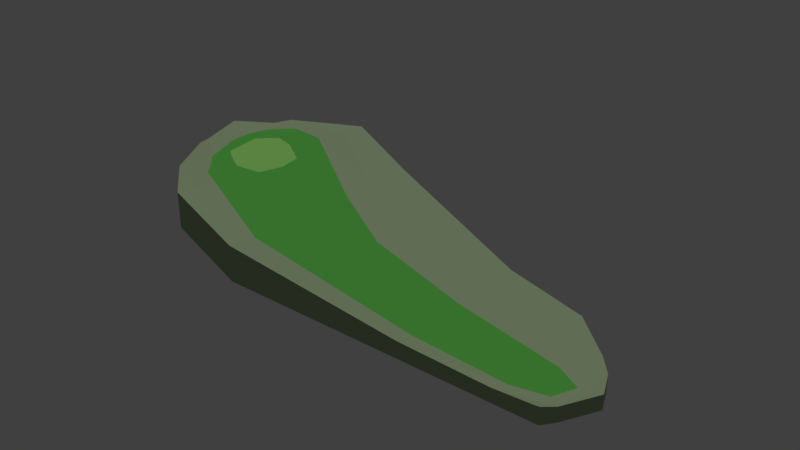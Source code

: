 # Source: Golf_course_01.blend  (saved by Blender 2.79.0; exported with 4.5.12 LTS)
import bpy
from mathutils import Matrix  # noqa: F401  (used for matrix-valued properties, if any)

bpy.ops.wm.read_factory_settings(use_empty=True)
scene = bpy.context.scene
scene.name = 'Scene'

# ---- collections
col_collection_1 = bpy.data.collections.new('Collection 1'); scene.collection.children.link(col_collection_1)

# ---- materials (node trees are filled in below, after node groups)
mat_grass_rough = bpy.data.materials.new('Grass Rough')
mat_grass_rough.alpha_threshold = 0.0
mat_grass_rough.use_transparent_shadow = False
mat_grass_rough.diffuse_color = (0.3177, 0.4109, 0.2381, 1.0)
mat_grass_rough.roughness = 0.5
mat_grass_putting_green = bpy.data.materials.new('Grass Putting green')
mat_grass_putting_green.alpha_threshold = 0.0
mat_grass_putting_green.use_transparent_shadow = False
mat_grass_putting_green.diffuse_color = (0.2769, 0.6095, 0.1434, 1.0)
mat_grass_putting_green.roughness = 0.5
mat_grass_fairway = bpy.data.materials.new('Grass Fairway')
mat_grass_fairway.alpha_threshold = 0.0
mat_grass_fairway.use_transparent_shadow = False
mat_grass_fairway.diffuse_color = (0.1025, 0.4339, 0.07095, 1.0)
mat_grass_fairway.roughness = 0.5

# ---- material node trees

# ---- world
world_world = bpy.data.worlds.new('World'); scene.world = world_world
world_world.color = (0.05088, 0.05088, 0.05088)
world_world.use_sun_shadow = False
world_world.sun_shadow_jitter_overblur = 0.0
world_world.cycles.sampling_method = 'MANUAL'

# ---- lights
light_sun_001 = bpy.data.lights.new('Sun.001', 'SUN')
light_sun_001.transmission_factor = 0.0
light_sun_001.angle = 0.1993
light_sun_001.energy = 1.0
light_sun_001.shadow_buffer_clip_start = 0.5
light_sun_001.shadow_soft_size = 0.1
light_sun_001.shadow_cascade_max_distance = 1000.0

# ---- meshes
me_course = bpy.data.meshes.new('course')
me_course.from_pydata([(-431.4, 82.71, -10.01), (-431.4, 82.71, 22.16), (-427.6, 195.2, -10.01), (-427.6, 195.2, 11.08), (15.0, -34.14, -10.01), (15.0, -34.14, 4.155), (15.0, 41.77, -10.01), (15.0, 41.77, 2.555), (-100.9, 102.6, -10.01), (-100.9, 102.6, -0.00759), (-100.9, -34.14, -10.01), (-100.9, -34.14, 4.347), (-264.7, 174.0, -10.01), (-264.7, -34.14, 21.19), (-264.7, 174.0, 10.64), (-264.7, -34.14, -10.01), (-363.7, 227.4, -10.01), (-365.0, 0.2374, 22.59), (-363.7, 227.4, 10.64), (-365.0, 0.2374, -10.01), (-450.1, 141.5, -10.01), (-450.1, 141.5, 20.8), (37.67, 4.943, -10.01), (37.67, 4.943, 2.359), (-100.9, 37.31, -0.00759), (-100.9, 37.31, -10.01), (-264.7, 74.58, -10.01), (-264.7, 97.41, 13.64), (-364.3, 118.9, -10.01), (-364.3, 168.1, 17.42), (-437.8, 170.9, 11.08), (28.6, 25.43, -10.01), (-437.8, 170.9, -10.01), (28.6, 25.43, 2.555), (-100.9, 73.06, -0.00759), (-100.9, 73.06, -10.01), (-264.7, 129.0, -10.01), (-264.7, 129.0, 10.64), (-364.0, 178.3, -10.01), (-364.0, 201.5, 10.64), (-402.1, 208.0, -10.01), (-404.9, 36.1, 22.59), (-402.1, 208.0, 10.91), (-404.9, 36.1, -10.01), (-415.9, 132.5, -10.01), (-415.9, 152.1, 17.42), (-408.4, 195.7, 10.91), (-408.4, 173.9, -10.01), (-435.9, 96.91, -10.01), (22.26, -24.69, 2.359), (-100.9, -16.87, -0.00759), (-100.9, -16.87, -10.01), (-264.7, -7.861, -10.01), (-264.7, -7.861, 17.42), (-364.8, 28.93, -10.01), (-364.8, 40.81, 17.42), (-435.9, 96.91, 20.8), (22.26, -24.69, -10.01), (-407.6, 69.83, -10.01), (-407.6, 74.56, 17.42), (-387.8, 215.3, 10.81), (-390.0, 22.7, -10.01), (-396.7, 170.8, 17.42), (-391.8, 197.9, 10.81), (-387.8, 215.3, -10.01), (-390.0, 22.7, 22.59), (-396.7, 127.4, -10.01), (-391.8, 175.5, -10.01), (-384.6, 49.54, 17.42), (-391.6, 54.55, -10.01), (-22.16, 76.18, 2.555), (-22.16, -34.14, -10.01), (-22.16, 76.18, -10.01), (-22.16, -34.14, 1.788), (-1.747, 15.32, -0.00759), (-1.747, 15.32, -10.01), (-12.92, 31.44, -7.445), (-17.92, 39.44, 2.555), (-17.23, -22.19, -0.00759), (-17.23, -22.19, -10.01), (9.841, -34.14, -10.01), (27.69, 6.383, -0.00759), (22.83, 26.26, 2.555), (11.97, -24.35, -0.00759), (-198.5, 145.1, 6.337), (9.841, -34.14, 3.628), (32.2, 6.383, -10.01), (22.83, 26.26, -9.652), (16.78, -24.35, -10.01), (-198.5, -34.14, -10.01), (-198.5, 145.1, -10.01), (-198.5, -34.14, 14.38), (-198.5, 59.51, 8.645), (-198.5, 59.51, -10.01), (-198.5, 106.4, -10.01), (-198.5, 106.4, 6.337), (-198.5, -11.5, 10.37), (-198.5, -11.5, -10.01), (-446.8, 131.1, 20.8), (34.08, -1.965, -10.01), (-446.8, 131.1, -10.01), (34.08, -1.965, 2.359), (-100.9, 24.68, -0.00759), (-100.9, 24.68, -10.01), (-264.7, 55.36, -10.01), (-264.7, 82.28, 14.52), (-364.4, 97.96, -10.01), (-342.7, 124.6, 17.42), (-414.0, 117.9, -10.01), (-422.0, 134.0, 17.42), (-395.5, 110.4, -10.01), (-374.6, 145.4, 17.42), (-5.355, 6.574, -10.01), (19.64, 3.574, -0.00759), (24.02, -0.7799, -0.00759), (28.6, -0.7799, -10.01), (-198.5, 42.96, -10.01), (-198.5, 42.96, 9.048), (-439.5, 108.1, -10.01), (26.12, -17.27, 2.359), (-100.9, -3.308, -0.00759), (-100.9, -3.308, -10.01), (-264.7, 12.78, -10.01), (-264.7, 11.6, 16.47), (-364.7, 51.46, -10.01), (-343.4, 67.06, 17.42), (-409.7, 85.52, -10.01), (-414.7, 93.97, 17.42), (-392.9, 72.8, -10.01), (-376.8, 67.05, 17.42), (-13.35, -12.8, -10.01), (11.65, -15.8, -0.00759), (15.9, -16.65, -0.00759), (20.64, -16.65, -10.01), (-198.5, 6.273, -10.01), (-198.5, 6.273, 9.94), (-439.5, 108.1, 20.8), (26.12, -17.27, -10.01), (-395.6, 211.3, -10.01), (-398.1, 29.99, 22.59), (-407.2, 130.2, -10.01), (-400.8, 174.6, -10.01), (-400.3, 62.87, -10.01), (-395.6, 211.3, 10.86), (-398.1, 29.99, -10.01), (-407.2, 160.6, 17.42), (-400.8, 196.7, 10.86), (-400.3, 68.82, 17.42), (-405.6, 114.5, -10.01), (-396.0, 151.0, 17.42), (-402.0, 79.72, -10.01), (-402.0, 81.55, 17.42), (-375.7, 140.8, 16.76), (-348.0, 122.7, 16.76), (-394.3, 145.6, 16.76), (-352.1, 79.72, 16.76), (-409.9, 130.9, 16.76), (-406.1, 96.14, 16.76), (-377.6, 77.11, 16.76), (-399.5, 90.57, 16.76), (-443.2, 119.7, 20.8), (30.13, -9.563, -10.01), (-443.2, 119.7, -10.01), (30.13, -9.563, 2.359), (-100.9, 10.79, -0.00759), (-100.9, 10.79, -10.01), (-264.7, 34.23, -10.01), (-264.7, 38.45, 15.49), (-364.6, 74.88, -10.01), (-339.4, 100.0, 17.42), (-411.9, 101.8, -10.01), (-421.9, 114.1, 17.42), (-394.2, 91.76, -10.01), (-9.324, -3.041, -10.01), (15.68, -6.041, -0.00759), (19.99, -8.658, -0.00759), (24.65, -8.658, -10.01), (-198.5, 24.75, -10.01), (-198.5, 24.75, 9.49), (-403.8, 97.24, -10.01), (-344.4, 101.4, 16.76), (-408.0, 113.7, 16.76), (-376.6, 109.2, 16.76), (-396.9, 118.3, 16.76)], [], [(32, 30, 3, 2), (57, 49, 5, 4), (43, 41, 1, 0), (88, 57, 4, 80), (56, 1, 59), (78, 50, 11, 73), (97, 51, 10, 89), (71, 73, 11, 10), (90, 84, 9, 8), (16, 18, 14, 12), (54, 52, 15, 19), (96, 53, 13, 91), (89, 91, 13, 15), (69, 54, 19, 61), (64, 60, 18, 16), (53, 55, 17, 13), (15, 13, 17, 19), (37, 39, 29, 27), (67, 38, 28, 66), (95, 37, 27, 92), (38, 36, 26, 28), (94, 35, 25, 93), (46, 30, 21, 45), (87, 31, 22, 86), (31, 33, 23, 22), (100, 98, 21, 20), (6, 7, 33, 31), (6, 31, 87), (42, 3, 30, 46), (70, 9, 34, 77), (90, 8, 35, 94), (16, 12, 36, 38), (84, 14, 37, 95), (64, 16, 38, 67), (14, 18, 39, 37), (20, 21, 30, 32), (2, 40, 47, 32), (143, 42, 46, 146), (146, 46, 45, 145), (32, 47, 44, 20), (2, 3, 42, 40), (48, 58, 43, 0), (147, 59, 41, 139), (144, 139, 41, 43), (151, 127, 59, 147), (118, 126, 58, 48), (0, 1, 56, 48), (123, 125, 55, 53), (128, 124, 54, 69), (135, 123, 53, 96), (124, 122, 52, 54), (134, 121, 51, 97), (131, 120, 50, 78), (127, 136, 56, 59), (133, 137, 57, 88), (137, 119, 49, 57), (150, 128, 69, 142), (125, 129, 68, 55), (19, 17, 65, 61), (55, 68, 65, 17), (39, 63, 62, 29), (18, 60, 63, 39), (138, 64, 67, 141), (141, 67, 66, 140), (138, 143, 60, 64), (142, 69, 61, 144), (121, 130, 79, 51), (132, 131, 78, 83), (8, 72, 76, 35), (25, 35, 76, 75), (82, 77, 74, 81), (80, 85, 73, 71), (83, 78, 73, 85), (51, 79, 71, 10), (8, 9, 70, 72), (82, 7, 77), (49, 83, 85, 5), (4, 5, 85, 80), (33, 82, 81, 23), (119, 132, 83, 49), (130, 133, 88, 79), (76, 72, 6, 87), (76, 87, 86, 75), (79, 88, 80, 71), (33, 7, 82), (77, 7, 70), (6, 72, 70, 7), (122, 134, 97, 52), (120, 135, 96, 50), (9, 84, 95, 34), (12, 90, 94, 36), (36, 94, 93, 26), (34, 95, 92, 24), (10, 11, 91, 89), (50, 96, 91, 11), (12, 14, 84, 90), (52, 97, 89, 15), (24, 92, 117, 102), (26, 93, 116, 104), (75, 86, 115, 112), (23, 81, 114, 101), (81, 74, 113, 114), (25, 75, 112, 103), (29, 62, 111, 107), (140, 66, 110, 148), (22, 23, 101, 99), (86, 22, 99, 115), (45, 21, 98, 109), (74, 24, 102, 113), (93, 25, 103, 116), (28, 26, 104, 106), (92, 27, 105, 117), (66, 28, 106, 110), (27, 29, 107, 105), (20, 44, 108, 100), (145, 45, 109, 149), (162, 160, 98, 100), (48, 56, 136, 118), (164, 178, 135, 120), (166, 177, 134, 122), (173, 176, 133, 130), (163, 175, 132, 119), (175, 174, 131, 132), (165, 173, 130, 121), (127, 151, 159, 157), (179, 172, 128, 150), (161, 163, 119, 137), (176, 161, 137, 133), (171, 160, 136, 127), (174, 164, 120, 131), (177, 165, 121, 134), (168, 166, 122, 124), (178, 167, 123, 135), (172, 168, 124, 128), (167, 169, 125, 123), (162, 170, 126, 118), (151, 129, 158, 159), (107, 111, 152, 153), (170, 179, 150, 126), (62, 145, 149, 111), (44, 140, 148, 108), (58, 142, 144, 43), (40, 42, 143, 138), (47, 141, 140, 44), (40, 138, 141, 47), (126, 150, 142, 58), (129, 151, 147, 68), (61, 65, 139, 144), (68, 147, 139, 65), (63, 146, 145, 62), (60, 143, 146, 63), (180, 182, 158, 155), (183, 181, 157, 159), (182, 183, 159, 158), (111, 149, 154, 152), (171, 127, 157, 181), (149, 109, 156, 154), (169, 107, 153, 180), (129, 125, 155, 158), (125, 169, 180, 155), (109, 171, 181, 156), (152, 154, 183, 182), (154, 156, 181, 183), (153, 152, 182, 180), (108, 148, 179, 170), (100, 108, 170, 162), (105, 107, 169, 167), (110, 106, 168, 172), (117, 105, 167, 178), (106, 104, 166, 168), (116, 103, 165, 177), (113, 102, 164, 174), (109, 98, 160, 171), (115, 99, 161, 176), (99, 101, 163, 161), (148, 110, 172, 179), (103, 112, 173, 165), (114, 113, 174, 175), (101, 114, 175, 163), (112, 115, 176, 173), (104, 116, 177, 166), (102, 117, 178, 164), (118, 136, 160, 162), (74, 77, 24), (24, 77, 34), (41, 59, 1)])
me_course.polygons.foreach_set('material_index', [0, 0, 0, 0, 0, 0, 0, 0, 0, 0, 0, 0, 0, 0, 0, 0, 0, 0, 0, 0, 0, 0, 0, 0, 0, 0, 0, 0, 0, 0, 0, 0, 0, 0, 0, 0, 0, 0, 0, 0, 0, 0, 0, 0, 2, 0, 0, 2, 0, 2, 0, 0, 2, 0, 0, 0, 0, 2, 0, 0, 0, 0, 0, 0, 0, 0, 0, 0, 0, 0, 0, 0, 0, 0, 0, 0, 0, 0, 0, 0, 0, 0, 0, 0, 0, 0, 0, 0, 2, 0, 0, 0, 0, 0, 0, 0, 0, 2, 0, 0, 0, 0, 0, 2, 0, 0, 0, 0, 2, 0, 0, 2, 0, 2, 0, 2, 0, 0, 2, 0, 0, 0, 0, 0, 2, 0, 0, 0, 0, 2, 0, 0, 2, 0, 2, 0, 2, 2, 0, 2, 0, 0, 0, 0, 0, 0, 2, 0, 0, 0, 0, 1, 1, 1, 2, 2, 2, 2, 2, 2, 2, 1, 1, 1, 0, 0, 2, 0, 2, 0, 0, 2, 0, 0, 0, 0, 0, 0, 0, 0, 0, 2, 0, 0, 0, 0])
_uv = me_course.uv_layers.new(name='UVMap')
_uv.uv.foreach_set('vector', [1.0, 0.1569, 0.958, 0.1569, 0.958, 0.2094, 1.0, 0.2094, 0.9642, 0.3842, 0.9395, 0.3842, 0.936, 0.4077, 0.9642, 0.4077, 0.8949, 0.8421, 0.83, 0.8421, 0.8308, 0.9181, 0.8949, 0.9181, 0.6784, 0.01441, 0.6822, 0.004155, 0.6591, 0.009755, 0.655, 0.01914, 0.119, 0.06387, 0.09669, 0.08354, 0.1014, 0.1334, 0.2407, 0.9219, 0.1831, 0.7652, 0.1512, 0.7791, 0.2148, 0.9225, 0.5282, 0.4165, 0.5971, 0.2347, 0.5656, 0.2208, 0.487, 0.3982, 0.8949, 0.07113, 0.8714, 0.07113, 0.8663, 0.2219, 0.8949, 0.2219, 0.936, 0.3662, 0.9034, 0.3662, 0.9161, 0.5761, 0.936, 0.5761, 0.936, 0.0, 0.8949, 0.0, 0.8949, 0.2238, 0.936, 0.2238, 0.4677, 0.7518, 0.4815, 0.5399, 0.4336, 0.5187, 0.4154, 0.7289, 0.1135, 0.5833, 0.0663, 0.4598, 0.01815, 0.481, 0.07197, 0.6015, 0.8949, 0.4086, 0.8463, 0.4086, 0.8327, 0.5354, 0.8949, 0.5354, 0.4928, 0.8212, 0.4677, 0.7518, 0.4154, 0.7289, 0.4361, 0.7926, 1.0, 0.2769, 0.9586, 0.2769, 0.9589, 0.3177, 1.0, 0.3177, 0.0663, 0.4598, 0.0744, 0.2384, 0.0, 0.2708, 0.01815, 0.481, 0.8949, 0.5354, 0.8327, 0.5354, 0.83, 0.7461, 0.8949, 0.7461, 0.3159, 0.3498, 0.3679, 0.1107, 0.3064, 0.137, 0.2581, 0.3752, 0.7128, 0.919, 0.7404, 0.8707, 0.632, 0.8234, 0.6214, 0.8891, 0.3283, 0.4885, 0.3159, 0.3498, 0.2581, 0.3752, 0.2429, 0.5262, 0.7404, 0.8707, 0.7306, 0.6502, 0.6315, 0.6064, 0.632, 0.8234, 0.7428, 0.5115, 0.7608, 0.3071, 0.6957, 0.2783, 0.6575, 0.4737, 0.3218, 0.03453, 0.253, 0.0009763, 0.1887, 0.002172, 0.2357, 0.05587, 0.7754, 0.04418, 0.7785, 0.03302, 0.7485, 0.0, 0.7467, 0.01112, 0.936, 0.8763, 0.911, 0.8763, 0.9113, 0.9128, 0.936, 0.9128, 1.0, 0.07691, 0.9387, 0.07691, 0.9387, 0.09342, 1.0, 0.09342, 0.936, 0.8363, 0.911, 0.8363, 0.911, 0.8763, 0.936, 0.8763, 0.7973, 0.07093, 0.7785, 0.03302, 0.7754, 0.04418, 0.3492, 0.03598, 0.3054, 0.0, 0.253, 0.0009763, 0.3218, 0.03453, 0.4154, 0.8338, 0.4004, 0.6691, 0.3467, 0.6929, 0.352, 0.8711, 0.8133, 0.5427, 0.8146, 0.331, 0.7608, 0.3071, 0.7428, 0.5115, 0.83, 0.9098, 0.8124, 0.6865, 0.7306, 0.6502, 0.7404, 0.8707, 0.3988, 0.4574, 0.3977, 0.3136, 0.3159, 0.3498, 0.3283, 0.4885, 0.7884, 0.9438, 0.83, 0.9098, 0.7404, 0.8707, 0.7128, 0.919, 0.3977, 0.3136, 0.4154, 0.09031, 0.3679, 0.1107, 0.3159, 0.3498, 1.0, 0.09342, 0.9387, 0.09342, 0.958, 0.1569, 1.0, 0.1569, 0.7198, 1.0, 0.7637, 0.964, 0.6964, 0.9479, 0.6673, 0.999, 0.3605, 0.04523, 0.3492, 0.03598, 0.3218, 0.03453, 0.3296, 0.0475, 0.3296, 0.0475, 0.3218, 0.03453, 0.2357, 0.05587, 0.2583, 0.06501, 0.6673, 0.999, 0.6964, 0.9479, 0.615, 0.9283, 0.6038, 0.9977, 1.0, 0.2094, 0.958, 0.2094, 0.9584, 0.2525, 1.0, 0.2525, 0.5342, 0.9359, 0.5077, 0.8626, 0.4485, 0.8305, 0.512, 0.9162, 0.09683, 0.1513, 0.1014, 0.1334, 0.03312, 0.1692, 0.02748, 0.1865, 0.8949, 0.8257, 0.83, 0.8257, 0.83, 0.8421, 0.8949, 0.8421, 0.1186, 0.1379, 0.131, 0.1049, 0.1014, 0.1334, 0.09683, 0.1513, 0.5516, 0.9514, 0.5346, 0.879, 0.5077, 0.8626, 0.5342, 0.9359, 1.0, 1.518e-08, 0.936, 0.0, 0.9387, 0.02258, 1.0, 0.02258, 0.1018, 0.4442, 0.1393, 0.2562, 0.0744, 0.2384, 0.0663, 0.4598, 0.525, 0.8382, 0.5089, 0.7697, 0.4677, 0.7518, 0.4928, 0.8212, 0.1459, 0.569, 0.1018, 0.4442, 0.0663, 0.4598, 0.1135, 0.5833, 0.5089, 0.7697, 0.519, 0.5566, 0.4815, 0.5399, 0.4677, 0.7518, 0.5606, 0.4308, 0.6218, 0.2456, 0.5971, 0.2347, 0.5282, 0.4165, 0.2755, 0.9693, 0.2077, 0.7543, 0.1831, 0.7652, 0.2407, 0.9219, 0.131, 0.1049, 0.1365, 0.04843, 0.119, 0.06387, 0.1014, 0.1334, 0.6955, 0.01359, 0.6988, 0.003115, 0.6822, 0.004155, 0.6784, 0.01441, 0.9642, 0.3675, 0.9395, 0.3675, 0.9395, 0.3842, 0.9642, 0.3842, 0.5302, 0.8604, 0.525, 0.8382, 0.4928, 0.8212, 0.5009, 0.8437, 0.1393, 0.2562, 0.1125, 0.1955, 0.07438, 0.1954, 0.0744, 0.2384, 0.8949, 0.7461, 0.83, 0.7461, 0.83, 0.8062, 0.8949, 0.8062, 0.0744, 0.2384, 0.07438, 0.1954, 0.02075, 0.2071, 0.0, 0.2708, 0.3679, 0.1107, 0.339, 0.06299, 0.2853, 0.07591, 0.3064, 0.137, 0.4154, 0.09031, 0.3739, 0.05627, 0.339, 0.06299, 0.3679, 0.1107, 0.775, 0.9548, 0.7884, 0.9438, 0.7128, 0.919, 0.7039, 0.9347, 0.7039, 0.9347, 0.7128, 0.919, 0.6214, 0.8891, 0.6179, 0.9104, 1.0, 0.2636, 0.9585, 0.2636, 0.9586, 0.2769, 1.0, 0.2769, 0.5009, 0.8437, 0.4928, 0.8212, 0.4361, 0.7926, 0.4428, 0.8132, 0.6218, 0.2456, 0.6751, 0.07855, 0.6549, 0.07803, 0.5971, 0.2347, 0.2773, 0.9777, 0.2755, 0.9693, 0.2407, 0.9219, 0.2602, 0.9768, 0.8146, 0.331, 0.83, 0.1663, 0.756, 0.1134, 0.7608, 0.3071, 0.6957, 0.2783, 0.7608, 0.3071, 0.756, 0.1134, 0.7356, 0.08009, 0.3607, 0.9558, 0.352, 0.8711, 0.3213, 0.9199, 0.3287, 0.9807, 0.8949, 0.009875, 0.8677, 0.009875, 0.8714, 0.07113, 0.8949, 0.07113, 0.2602, 0.9768, 0.2407, 0.9219, 0.2148, 0.9225, 0.2403, 0.9808, 0.5971, 0.2347, 0.6549, 0.07803, 0.6292, 0.07738, 0.5656, 0.2208, 0.936, 0.5761, 0.9161, 0.5761, 0.911, 0.7376, 0.936, 0.7376, 0.3607, 0.9558, 0.3827, 0.9291, 0.352, 0.8711, 0.2676, 0.9958, 0.2602, 0.9768, 0.2403, 0.9808, 0.2444, 0.9902, 0.8949, 0.0, 0.8667, 3.796e-09, 0.8677, 0.009875, 0.8949, 0.009875, 0.3639, 0.967, 0.3607, 0.9558, 0.3287, 0.9807, 0.3339, 1.0, 0.2842, 0.9968, 0.2773, 0.9777, 0.2602, 0.9768, 0.2676, 0.9958, 0.6751, 0.07855, 0.6955, 0.01359, 0.6784, 0.01441, 0.6549, 0.07803, 0.756, 0.1134, 0.83, 0.1663, 0.7973, 0.07093, 0.7754, 0.04418, 0.756, 0.1134, 0.7754, 0.04418, 0.7467, 0.01112, 0.7356, 0.08009, 0.6549, 0.07803, 0.6784, 0.01441, 0.655, 0.01914, 0.6292, 0.07738, 0.3639, 0.967, 0.3827, 0.9291, 0.3607, 0.9558, 0.352, 0.8711, 0.3827, 0.9291, 0.4154, 0.8338, 0.936, 0.8363, 0.936, 0.7376, 0.911, 0.7376, 0.911, 0.8363, 0.519, 0.5566, 0.5606, 0.4308, 0.5282, 0.4165, 0.4815, 0.5399, 0.2077, 0.7543, 0.1459, 0.569, 0.1135, 0.5833, 0.1831, 0.7652, 0.4004, 0.6691, 0.3988, 0.4574, 0.3283, 0.4885, 0.3467, 0.6929, 0.8124, 0.6865, 0.8133, 0.5427, 0.7428, 0.5115, 0.7306, 0.6502, 0.7306, 0.6502, 0.7428, 0.5115, 0.6575, 0.4737, 0.6315, 0.6064, 0.3467, 0.6929, 0.3283, 0.4885, 0.2429, 0.5262, 0.2816, 0.7216, 0.8949, 0.2219, 0.8663, 0.2219, 0.8463, 0.4086, 0.8949, 0.4086, 0.1831, 0.7652, 0.1135, 0.5833, 0.07197, 0.6015, 0.1512, 0.7791, 0.936, 0.2238, 0.8949, 0.2238, 0.9034, 0.3662, 0.936, 0.3662, 0.4815, 0.5399, 0.5282, 0.4165, 0.487, 0.3982, 0.4336, 0.5187, 0.2816, 0.7216, 0.2429, 0.5262, 0.2127, 0.5395, 0.2586, 0.7318, 0.6315, 0.6064, 0.6575, 0.4737, 0.6274, 0.4604, 0.5966, 0.5909, 0.7356, 0.08009, 0.7467, 0.01112, 0.7308, 0.01189, 0.7168, 0.07961, 0.3339, 1.0, 0.3287, 0.9807, 0.3127, 0.9798, 0.3184, 0.999, 0.3287, 0.9807, 0.3213, 0.9199, 0.3171, 0.9683, 0.3127, 0.9798, 0.6957, 0.2783, 0.7356, 0.08009, 0.7168, 0.07961, 0.6727, 0.2682, 0.3064, 0.137, 0.2853, 0.07591, 0.2569, 0.1365, 0.2445, 0.2113, 0.6179, 0.9104, 0.6214, 0.8891, 0.5914, 0.8733, 0.5906, 0.8949, 0.9642, 0.3177, 0.9395, 0.3177, 0.9395, 0.3332, 0.9642, 0.3332, 0.7467, 0.01112, 0.7485, 0.0, 0.7331, 0.0009684, 0.7308, 0.01189, 0.2357, 0.05587, 0.1887, 0.002172, 0.1724, 0.01655, 0.198, 0.05938, 0.3213, 0.9199, 0.2816, 0.7216, 0.2586, 0.7318, 0.3171, 0.9683, 0.6575, 0.4737, 0.6957, 0.2783, 0.6727, 0.2682, 0.6274, 0.4604, 0.632, 0.8234, 0.6315, 0.6064, 0.5966, 0.5909, 0.5937, 0.8067, 0.2429, 0.5262, 0.2581, 0.3752, 0.2305, 0.3873, 0.2127, 0.5395, 0.6214, 0.8891, 0.632, 0.8234, 0.5937, 0.8067, 0.5914, 0.8733, 0.2581, 0.3752, 0.3064, 0.137, 0.2445, 0.2113, 0.2305, 0.3873, 0.6038, 0.9977, 0.615, 0.9283, 0.59, 0.9129, 0.5876, 0.9833, 0.2583, 0.06501, 0.2357, 0.05587, 0.198, 0.05938, 0.2497, 0.09301, 1.0, 0.05875, 0.9387, 0.05875, 0.9387, 0.07691, 1.0, 0.07691, 1.0, 0.02258, 0.9387, 0.02258, 0.9387, 0.04032, 1.0, 0.04032, 0.2334, 0.7429, 0.1795, 0.5542, 0.1459, 0.569, 0.2077, 0.7543, 0.5581, 0.5738, 0.5942, 0.4457, 0.5606, 0.4308, 0.519, 0.5566, 0.6961, 0.07908, 0.7133, 0.01273, 0.6955, 0.01359, 0.6751, 0.07855, 0.3015, 0.9979, 0.2952, 0.9787, 0.2773, 0.9777, 0.2842, 0.9968, 0.2952, 0.9787, 0.2965, 0.9688, 0.2755, 0.9693, 0.2773, 0.9777, 0.6474, 0.257, 0.6961, 0.07908, 0.6751, 0.07855, 0.6218, 0.2456, 0.131, 0.1049, 0.1186, 0.1379, 0.1371, 0.1353, 0.1419, 0.1187, 0.5606, 0.8778, 0.5584, 0.8559, 0.525, 0.8382, 0.5302, 0.8604, 0.9642, 0.3503, 0.9395, 0.3503, 0.9395, 0.3675, 0.9642, 0.3675, 0.7133, 0.01273, 0.716, 0.002034, 0.6988, 0.003115, 0.6955, 0.01359, 0.162, 0.07562, 0.1546, 0.03237, 0.1365, 0.04843, 0.131, 0.1049, 0.2965, 0.9688, 0.2334, 0.7429, 0.2077, 0.7543, 0.2755, 0.9693, 0.5942, 0.4457, 0.6474, 0.257, 0.6218, 0.2456, 0.5606, 0.4308, 0.5516, 0.7883, 0.5581, 0.5738, 0.519, 0.5566, 0.5089, 0.7697, 0.1795, 0.5542, 0.1507, 0.4226, 0.1018, 0.4442, 0.1459, 0.569, 0.5584, 0.8559, 0.5516, 0.7883, 0.5089, 0.7697, 0.525, 0.8382, 0.1507, 0.4226, 0.2025, 0.2371, 0.1393, 0.2562, 0.1018, 0.4442, 0.5697, 0.9675, 0.5625, 0.8961, 0.5346, 0.879, 0.5516, 0.9514, 0.1186, 0.1379, 0.1125, 0.1955, 0.1302, 0.186, 0.1371, 0.1353, 0.2445, 0.2113, 0.2569, 0.1365, 0.2477, 0.1382, 0.237, 0.2032, 0.5625, 0.8961, 0.5606, 0.8778, 0.5302, 0.8604, 0.5346, 0.879, 0.2853, 0.07591, 0.2583, 0.06501, 0.2497, 0.09301, 0.2569, 0.1365, 0.615, 0.9283, 0.6179, 0.9104, 0.5906, 0.8949, 0.59, 0.9129, 0.5077, 0.8626, 0.5009, 0.8437, 0.4428, 0.8132, 0.4485, 0.8305, 1.0, 0.2525, 0.9584, 0.2525, 0.9585, 0.2636, 1.0, 0.2636, 0.6964, 0.9479, 0.7039, 0.9347, 0.6179, 0.9104, 0.615, 0.9283, 0.7637, 0.964, 0.775, 0.9548, 0.7039, 0.9347, 0.6964, 0.9479, 0.5346, 0.879, 0.5302, 0.8604, 0.5009, 0.8437, 0.5077, 0.8626, 0.1125, 0.1955, 0.1186, 0.1379, 0.09683, 0.1513, 0.07438, 0.1954, 0.8949, 0.8062, 0.83, 0.8062, 0.83, 0.8257, 0.8949, 0.8257, 0.07438, 0.1954, 0.09683, 0.1513, 0.02748, 0.1865, 0.02075, 0.2071, 0.339, 0.06299, 0.3296, 0.0475, 0.2583, 0.06501, 0.2853, 0.07591, 0.3739, 0.05627, 0.3605, 0.04523, 0.3296, 0.0475, 0.339, 0.06299, 0.201, 0.2269, 0.1894, 0.1619, 0.1302, 0.186, 0.1554, 0.2302, 0.1897, 0.1177, 0.1722, 0.1012, 0.1419, 0.1187, 0.1371, 0.1353, 0.1894, 0.1619, 0.1897, 0.1177, 0.1371, 0.1353, 0.1302, 0.186, 0.2569, 0.1365, 0.2497, 0.09301, 0.2415, 0.1005, 0.2477, 0.1382, 0.162, 0.07562, 0.131, 0.1049, 0.1419, 0.1187, 0.1722, 0.1012, 0.2497, 0.09301, 0.198, 0.05938, 0.2021, 0.0839, 0.2415, 0.1005, 0.2025, 0.2371, 0.2445, 0.2113, 0.237, 0.2032, 0.201, 0.2269, 0.1125, 0.1955, 0.1393, 0.2562, 0.1554, 0.2302, 0.1302, 0.186, 0.1393, 0.2562, 0.2025, 0.2371, 0.201, 0.2269, 0.1554, 0.2302, 0.198, 0.05938, 0.162, 0.07562, 0.1722, 0.1012, 0.2021, 0.0839, 0.2477, 0.1382, 0.2415, 0.1005, 0.1897, 0.1177, 0.1894, 0.1619, 0.2415, 0.1005, 0.2021, 0.0839, 0.1722, 0.1012, 0.1897, 0.1177, 0.237, 0.2032, 0.2477, 0.1382, 0.1894, 0.1619, 0.201, 0.2269, 0.59, 0.9129, 0.5906, 0.8949, 0.5606, 0.8778, 0.5625, 0.8961, 0.5876, 0.9833, 0.59, 0.9129, 0.5625, 0.8961, 0.5697, 0.9675, 0.2305, 0.3873, 0.2445, 0.2113, 0.2025, 0.2371, 0.1507, 0.4226, 0.5914, 0.8733, 0.5937, 0.8067, 0.5516, 0.7883, 0.5584, 0.8559, 0.2127, 0.5395, 0.2305, 0.3873, 0.1507, 0.4226, 0.1795, 0.5542, 0.5937, 0.8067, 0.5966, 0.5909, 0.5581, 0.5738, 0.5516, 0.7883, 0.6274, 0.4604, 0.6727, 0.2682, 0.6474, 0.257, 0.5942, 0.4457, 0.3171, 0.9683, 0.2586, 0.7318, 0.2334, 0.7429, 0.2965, 0.9688, 0.198, 0.05938, 0.1724, 0.01655, 0.1546, 0.03237, 0.162, 0.07562, 0.7308, 0.01189, 0.7331, 0.0009684, 0.716, 0.002034, 0.7133, 0.01273, 0.9642, 0.3332, 0.9395, 0.3332, 0.9395, 0.3503, 0.9642, 0.3503, 0.5906, 0.8949, 0.5914, 0.8733, 0.5584, 0.8559, 0.5606, 0.8778, 0.6727, 0.2682, 0.7168, 0.07961, 0.6961, 0.07908, 0.6474, 0.257, 0.3127, 0.9798, 0.3171, 0.9683, 0.2965, 0.9688, 0.2952, 0.9787, 0.3184, 0.999, 0.3127, 0.9798, 0.2952, 0.9787, 0.3015, 0.9979, 0.7168, 0.07961, 0.7308, 0.01189, 0.7133, 0.01273, 0.6961, 0.07908, 0.5966, 0.5909, 0.6274, 0.4604, 0.5942, 0.4457, 0.5581, 0.5738, 0.2586, 0.7318, 0.2127, 0.5395, 0.1795, 0.5542, 0.2334, 0.7429, 1.0, 0.04032, 0.9387, 0.04032, 0.9387, 0.05875, 1.0, 0.05875, 0.3213, 0.9199, 0.352, 0.8711, 0.2816, 0.7216, 0.2816, 0.7216, 0.352, 0.8711, 0.3467, 0.6929, 0.03312, 0.1692, 0.1014, 0.1334, 0.09669, 0.08354])
me_course.materials.append(mat_grass_rough)
me_course.materials.append(mat_grass_putting_green)
me_course.materials.append(mat_grass_fairway)
me_course.use_remesh_preserve_volume = False
me_course.use_remesh_preserve_attributes = False
me_course.use_mirror_vertex_groups = False
me_course.update()

# ---- objects
ob_sun = bpy.data.objects.new('Sun', light_sun_001)
ob_course_01 = bpy.data.objects.new('Course_01', me_course)

# ---- transforms, parenting, visibility, modifiers, constraints
ob_sun.location = (-132.6, 6.915, 178.2)
ob_sun.lineart.crease_threshold = 0.0
ob_course_01.location = (0.0, 0.0, 0.0)
ob_course_01.lineart.crease_threshold = 0.0

# ---- collection membership
col_collection_1.objects.link(ob_sun)
col_collection_1.objects.link(ob_course_01)

# ---- scene / render settings (as saved in the file)
scene.frame_start = 0; scene.frame_end = 250; scene.frame_set(1)
scene.render.engine = 'BLENDER_EEVEE_NEXT'
scene.render.resolution_percentage = 50
scene.render.dither_intensity = 0.0
scene.render.use_bake_selected_to_active = True
scene.cycles.use_denoising = False
scene.cycles.samples = 128
scene.cycles.sampling_pattern = 'TABULATED_SOBOL'
scene.cycles.use_adaptive_sampling = False
scene.cycles.use_light_tree = False
scene.cycles.blur_glossy = 0.0
scene.cycles.sample_clamp_indirect = 0.0
scene.view_settings.view_transform = 'Standard'
bpy.context.view_layer.update()

# ---- added for rendering (the .blend has no active camera): camera
cam_auto = bpy.data.cameras.new('AutoCamera')
cam_auto.lens = 50.0
cam_auto.sensor_width = 36.0
cam_auto.clip_end = 9003.24
ob_auto_camera = bpy.data.objects.new('AutoCamera', cam_auto)
scene.collection.objects.link(ob_auto_camera)
ob_auto_camera.location = (306.78, -518.954, 416.699)
ob_auto_camera.rotation_euler = (1.09748, -7.21219e-08, 0.694738)
scene.camera = ob_auto_camera
bpy.context.view_layer.update()
